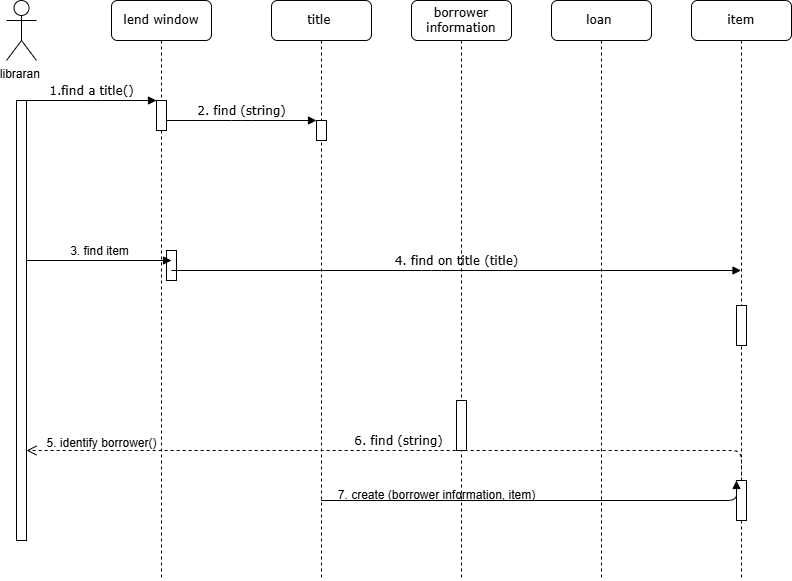

The diagram above was exported from draw.io. Its source (the exported page's mxGraphModel, read from the mxfile embedded in the PNG):
<mxGraphModel dx="1434" dy="728" grid="1" gridSize="10" guides="1" tooltips="1" connect="1" arrows="1" fold="1" page="1" pageScale="1" pageWidth="1100" pageHeight="850" background="none" math="0" shadow="0">
  <root>
    <mxCell id="0" />
    <mxCell id="1" parent="0" />
    <mxCell id="7baba1c4bc27f4b0-2" value="lend window" style="shape=umlLifeline;perimeter=lifelinePerimeter;whiteSpace=wrap;html=1;container=1;collapsible=0;recursiveResize=0;outlineConnect=0;rounded=1;shadow=0;comic=0;labelBackgroundColor=none;strokeWidth=1;fontFamily=Verdana;fontSize=12;align=center;" parent="1" vertex="1">
      <mxGeometry x="240" y="80" width="100" height="580" as="geometry" />
    </mxCell>
    <mxCell id="7baba1c4bc27f4b0-10" value="" style="html=1;points=[];perimeter=orthogonalPerimeter;rounded=0;shadow=0;comic=0;labelBackgroundColor=none;strokeWidth=1;fontFamily=Verdana;fontSize=12;align=center;" parent="7baba1c4bc27f4b0-2" vertex="1">
      <mxGeometry x="45" y="100" width="10" height="30" as="geometry" />
    </mxCell>
    <mxCell id="NZt8BHTB3yBYl5ErY21e-7" value="" style="html=1;points=[];perimeter=orthogonalPerimeter;rounded=0;shadow=0;comic=0;labelBackgroundColor=none;strokeWidth=1;fontFamily=Verdana;fontSize=12;align=center;" vertex="1" parent="7baba1c4bc27f4b0-2">
      <mxGeometry x="55" y="250" width="10" height="30" as="geometry" />
    </mxCell>
    <mxCell id="7baba1c4bc27f4b0-3" value="title&amp;nbsp;" style="shape=umlLifeline;perimeter=lifelinePerimeter;whiteSpace=wrap;html=1;container=1;collapsible=0;recursiveResize=0;outlineConnect=0;rounded=1;shadow=0;comic=0;labelBackgroundColor=none;strokeWidth=1;fontFamily=Verdana;fontSize=12;align=center;" parent="1" vertex="1">
      <mxGeometry x="400" y="80" width="100" height="580" as="geometry" />
    </mxCell>
    <mxCell id="7baba1c4bc27f4b0-13" value="" style="html=1;points=[];perimeter=orthogonalPerimeter;rounded=0;shadow=0;comic=0;labelBackgroundColor=none;strokeWidth=1;fontFamily=Verdana;fontSize=12;align=center;" parent="7baba1c4bc27f4b0-3" vertex="1">
      <mxGeometry x="45" y="120" width="10" height="20" as="geometry" />
    </mxCell>
    <mxCell id="NZt8BHTB3yBYl5ErY21e-5" value="&lt;span style=&quot;font-family: Helvetica;&quot;&gt;3. find item&lt;/span&gt;" style="html=1;verticalAlign=bottom;endArrow=block;labelBackgroundColor=none;fontFamily=Verdana;fontSize=12;" edge="1" parent="7baba1c4bc27f4b0-3">
      <mxGeometry x="0.0069" relative="1" as="geometry">
        <mxPoint x="-245" y="260" as="sourcePoint" />
        <mxPoint x="-100" y="260" as="targetPoint" />
        <Array as="points" />
        <mxPoint as="offset" />
      </mxGeometry>
    </mxCell>
    <mxCell id="7baba1c4bc27f4b0-4" value="borrower information" style="shape=umlLifeline;perimeter=lifelinePerimeter;whiteSpace=wrap;html=1;container=1;collapsible=0;recursiveResize=0;outlineConnect=0;rounded=1;shadow=0;comic=0;labelBackgroundColor=none;strokeWidth=1;fontFamily=Verdana;fontSize=12;align=center;" parent="1" vertex="1">
      <mxGeometry x="540" y="80" width="100" height="580" as="geometry" />
    </mxCell>
    <mxCell id="NZt8BHTB3yBYl5ErY21e-4" value="7. create (borrower information, item)" style="text;html=1;align=center;verticalAlign=middle;resizable=0;points=[];autosize=1;strokeColor=none;fillColor=none;" vertex="1" parent="7baba1c4bc27f4b0-4">
      <mxGeometry x="-85" y="480" width="220" height="30" as="geometry" />
    </mxCell>
    <mxCell id="7baba1c4bc27f4b0-22" value="" style="html=1;points=[];perimeter=orthogonalPerimeter;rounded=0;shadow=0;comic=0;labelBackgroundColor=none;strokeWidth=1;fontFamily=Verdana;fontSize=12;align=center;" parent="7baba1c4bc27f4b0-4" vertex="1">
      <mxGeometry x="45" y="400" width="10" height="50" as="geometry" />
    </mxCell>
    <mxCell id="7baba1c4bc27f4b0-5" value="loan&amp;nbsp;" style="shape=umlLifeline;perimeter=lifelinePerimeter;whiteSpace=wrap;html=1;container=1;collapsible=0;recursiveResize=0;outlineConnect=0;rounded=1;shadow=0;comic=0;labelBackgroundColor=none;strokeWidth=1;fontFamily=Verdana;fontSize=12;align=center;" parent="1" vertex="1">
      <mxGeometry x="680" y="80" width="100" height="580" as="geometry" />
    </mxCell>
    <mxCell id="7baba1c4bc27f4b0-6" value="item" style="shape=umlLifeline;perimeter=lifelinePerimeter;whiteSpace=wrap;html=1;container=1;collapsible=0;recursiveResize=0;outlineConnect=0;rounded=1;shadow=0;comic=0;labelBackgroundColor=none;strokeWidth=1;fontFamily=Verdana;fontSize=12;align=center;" parent="1" vertex="1">
      <mxGeometry x="820" y="80" width="100" height="580" as="geometry" />
    </mxCell>
    <mxCell id="7baba1c4bc27f4b0-28" value="" style="html=1;points=[];perimeter=orthogonalPerimeter;rounded=0;shadow=0;comic=0;labelBackgroundColor=none;strokeWidth=1;fontFamily=Verdana;fontSize=12;align=center;" parent="7baba1c4bc27f4b0-6" vertex="1">
      <mxGeometry x="45" y="480" width="10" height="40" as="geometry" />
    </mxCell>
    <mxCell id="NZt8BHTB3yBYl5ErY21e-6" value="" style="html=1;points=[];perimeter=orthogonalPerimeter;rounded=0;shadow=0;comic=0;labelBackgroundColor=none;strokeWidth=1;fontFamily=Verdana;fontSize=12;align=center;" vertex="1" parent="7baba1c4bc27f4b0-6">
      <mxGeometry x="45" y="305" width="10" height="40" as="geometry" />
    </mxCell>
    <mxCell id="7baba1c4bc27f4b0-23" value="4. find on title (title)" style="html=1;verticalAlign=bottom;endArrow=block;labelBackgroundColor=none;fontFamily=Verdana;fontSize=12;" parent="1" target="7baba1c4bc27f4b0-6" edge="1">
      <mxGeometry relative="1" as="geometry">
        <mxPoint x="300" y="350" as="sourcePoint" />
        <Array as="points">
          <mxPoint x="560" y="350" />
        </Array>
      </mxGeometry>
    </mxCell>
    <mxCell id="7baba1c4bc27f4b0-29" value="" style="html=1;verticalAlign=bottom;endArrow=block;entryX=0;entryY=0;labelBackgroundColor=none;fontFamily=Verdana;fontSize=12;edgeStyle=elbowEdgeStyle;elbow=vertical;" parent="1" source="7baba1c4bc27f4b0-3" target="7baba1c4bc27f4b0-28" edge="1">
      <mxGeometry x="-0.0012" relative="1" as="geometry">
        <mxPoint x="800" y="550" as="sourcePoint" />
        <Array as="points">
          <mxPoint x="870" y="580" />
        </Array>
        <mxPoint as="offset" />
      </mxGeometry>
    </mxCell>
    <mxCell id="7baba1c4bc27f4b0-30" value="6. find (string)" style="html=1;verticalAlign=bottom;endArrow=open;dashed=1;endSize=8;labelBackgroundColor=none;fontFamily=Verdana;fontSize=12;edgeStyle=elbowEdgeStyle;elbow=vertical;" parent="1" source="7baba1c4bc27f4b0-28" target="7baba1c4bc27f4b0-9" edge="1">
      <mxGeometry relative="1" as="geometry">
        <mxPoint x="800" y="626" as="targetPoint" />
        <Array as="points">
          <mxPoint x="290" y="530" />
          <mxPoint x="570" y="600" />
        </Array>
        <mxPoint as="offset" />
      </mxGeometry>
    </mxCell>
    <mxCell id="7baba1c4bc27f4b0-11" value="1.find a title()" style="html=1;verticalAlign=bottom;endArrow=block;entryX=0;entryY=0;labelBackgroundColor=none;fontFamily=Verdana;fontSize=12;edgeStyle=elbowEdgeStyle;elbow=vertical;" parent="1" source="7baba1c4bc27f4b0-9" target="7baba1c4bc27f4b0-10" edge="1">
      <mxGeometry relative="1" as="geometry">
        <mxPoint x="220" y="190" as="sourcePoint" />
        <mxPoint as="offset" />
      </mxGeometry>
    </mxCell>
    <mxCell id="7baba1c4bc27f4b0-14" value="2. find (string)" style="html=1;verticalAlign=bottom;endArrow=block;entryX=0;entryY=0;labelBackgroundColor=none;fontFamily=Verdana;fontSize=12;edgeStyle=elbowEdgeStyle;elbow=vertical;" parent="1" source="7baba1c4bc27f4b0-10" target="7baba1c4bc27f4b0-13" edge="1">
      <mxGeometry relative="1" as="geometry">
        <mxPoint x="370" y="200" as="sourcePoint" />
        <mxPoint as="offset" />
      </mxGeometry>
    </mxCell>
    <mxCell id="7baba1c4bc27f4b0-9" value="" style="html=1;points=[];perimeter=orthogonalPerimeter;rounded=0;shadow=0;comic=0;labelBackgroundColor=none;strokeWidth=1;fontFamily=Verdana;fontSize=12;align=center;" parent="1" vertex="1">
      <mxGeometry x="145" y="180" width="10" height="440" as="geometry" />
    </mxCell>
    <mxCell id="NZt8BHTB3yBYl5ErY21e-1" value="libraran&amp;nbsp;" style="shape=umlActor;verticalLabelPosition=bottom;verticalAlign=top;html=1;outlineConnect=0;" vertex="1" parent="1">
      <mxGeometry x="135" y="80" width="30" height="60" as="geometry" />
    </mxCell>
    <mxCell id="NZt8BHTB3yBYl5ErY21e-3" value="5. identify borrower()" style="text;html=1;align=center;verticalAlign=middle;resizable=0;points=[];autosize=1;strokeColor=none;fillColor=none;" vertex="1" parent="1">
      <mxGeometry x="165" y="508" width="130" height="30" as="geometry" />
    </mxCell>
  </root>
</mxGraphModel>